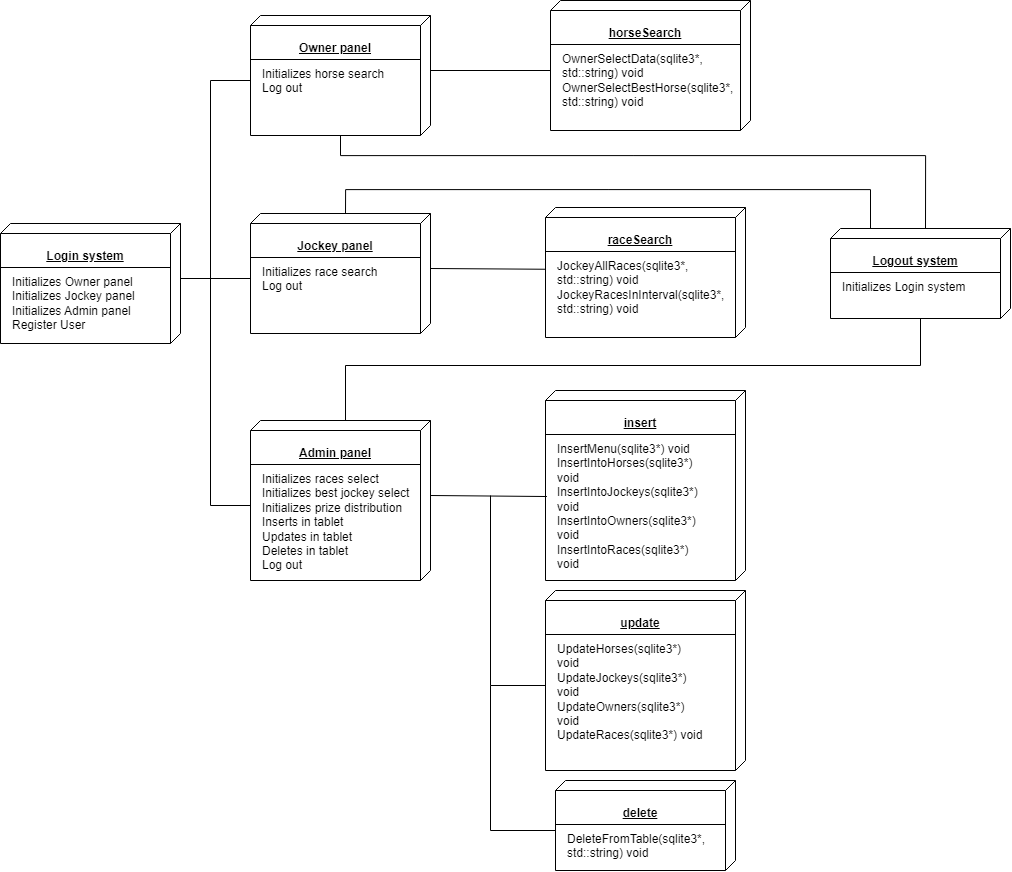

The diagram above was exported from draw.io. Its source (the exported page's mxGraphModel, read from the mxfile embedded in the PNG):
<mxGraphModel dx="1956" dy="949" grid="1" gridSize="10" guides="1" tooltips="1" connect="1" arrows="1" fold="1" page="1" pageScale="1" pageWidth="827" pageHeight="1169" math="0" shadow="0">
  <root>
    <mxCell id="0" />
    <mxCell id="1" parent="0" />
    <mxCell id="aSN17oNcks-873958-VC-2" value="&lt;p style=&quot;line-height: 110%;&quot;&gt;&lt;b&gt;Login system&lt;/b&gt;&lt;/p&gt;" style="verticalAlign=top;align=center;spacingTop=8;spacingLeft=2;spacingRight=12;shape=cube;size=10;direction=south;fontStyle=4;html=1;whiteSpace=wrap;" vertex="1" parent="1">
      <mxGeometry x="50" y="418" width="180" height="120" as="geometry" />
    </mxCell>
    <mxCell id="aSN17oNcks-873958-VC-3" value="" style="line;strokeWidth=1;fillColor=none;align=left;verticalAlign=middle;spacingTop=-1;spacingLeft=3;spacingRight=3;rotatable=0;labelPosition=right;points=[];portConstraint=eastwest;strokeColor=inherit;" vertex="1" parent="1">
      <mxGeometry x="50" y="458" width="170" height="8" as="geometry" />
    </mxCell>
    <mxCell id="aSN17oNcks-873958-VC-4" value="Initializes Owner panel&lt;br&gt;Initializes Jockey panel&lt;br&gt;Initializes Admin panel&lt;br&gt;Register User" style="text;html=1;strokeColor=none;fillColor=none;align=left;verticalAlign=top;whiteSpace=wrap;rounded=0;" vertex="1" parent="1">
      <mxGeometry x="60" y="463" width="160" height="75" as="geometry" />
    </mxCell>
    <mxCell id="aSN17oNcks-873958-VC-5" value="&lt;p style=&quot;line-height: 110%;&quot;&gt;&lt;b&gt;Owner panel&lt;/b&gt;&lt;/p&gt;" style="verticalAlign=top;align=center;spacingTop=8;spacingLeft=2;spacingRight=12;shape=cube;size=10;direction=south;fontStyle=4;html=1;whiteSpace=wrap;" vertex="1" parent="1">
      <mxGeometry x="300" y="210" width="180" height="120" as="geometry" />
    </mxCell>
    <mxCell id="aSN17oNcks-873958-VC-6" value="" style="line;strokeWidth=1;fillColor=none;align=left;verticalAlign=middle;spacingTop=-1;spacingLeft=3;spacingRight=3;rotatable=0;labelPosition=right;points=[];portConstraint=eastwest;strokeColor=inherit;" vertex="1" parent="1">
      <mxGeometry x="300" y="250" width="170" height="8" as="geometry" />
    </mxCell>
    <mxCell id="aSN17oNcks-873958-VC-40" style="edgeStyle=orthogonalEdgeStyle;rounded=0;orthogonalLoop=1;jettySize=auto;html=1;exitX=0.5;exitY=1;exitDx=0;exitDy=0;entryX=0;entryY=0;entryDx=0;entryDy=85;entryPerimeter=0;endArrow=none;endFill=0;" edge="1" parent="1" source="aSN17oNcks-873958-VC-7" target="aSN17oNcks-873958-VC-14">
      <mxGeometry relative="1" as="geometry">
        <Array as="points">
          <mxPoint x="390" y="350" />
          <mxPoint x="975" y="350" />
        </Array>
      </mxGeometry>
    </mxCell>
    <mxCell id="aSN17oNcks-873958-VC-7" value="Initializes horse search&lt;br&gt;Log out" style="text;html=1;strokeColor=none;fillColor=none;align=left;verticalAlign=top;whiteSpace=wrap;rounded=0;" vertex="1" parent="1">
      <mxGeometry x="310" y="255" width="160" height="75" as="geometry" />
    </mxCell>
    <mxCell id="aSN17oNcks-873958-VC-41" style="edgeStyle=orthogonalEdgeStyle;rounded=0;orthogonalLoop=1;jettySize=auto;html=1;exitX=0;exitY=0;exitDx=0;exitDy=85;exitPerimeter=0;endArrow=none;endFill=0;" edge="1" parent="1" source="aSN17oNcks-873958-VC-8" target="aSN17oNcks-873958-VC-14">
      <mxGeometry relative="1" as="geometry">
        <mxPoint x="920" y="360" as="targetPoint" />
        <Array as="points">
          <mxPoint x="395" y="384" />
          <mxPoint x="920" y="384" />
        </Array>
      </mxGeometry>
    </mxCell>
    <mxCell id="aSN17oNcks-873958-VC-8" value="&lt;p style=&quot;line-height: 110%;&quot;&gt;&lt;b&gt;Jockey panel&lt;/b&gt;&lt;/p&gt;" style="verticalAlign=top;align=center;spacingTop=8;spacingLeft=2;spacingRight=12;shape=cube;size=10;direction=south;fontStyle=4;html=1;whiteSpace=wrap;" vertex="1" parent="1">
      <mxGeometry x="300" y="408" width="180" height="120" as="geometry" />
    </mxCell>
    <mxCell id="aSN17oNcks-873958-VC-9" value="" style="line;strokeWidth=1;fillColor=none;align=left;verticalAlign=middle;spacingTop=-1;spacingLeft=3;spacingRight=3;rotatable=0;labelPosition=right;points=[];portConstraint=eastwest;strokeColor=inherit;" vertex="1" parent="1">
      <mxGeometry x="300" y="448" width="170" height="8" as="geometry" />
    </mxCell>
    <mxCell id="aSN17oNcks-873958-VC-10" value="Initializes race search&lt;br&gt;Log out" style="text;html=1;strokeColor=none;fillColor=none;align=left;verticalAlign=top;whiteSpace=wrap;rounded=0;" vertex="1" parent="1">
      <mxGeometry x="310" y="453" width="160" height="75" as="geometry" />
    </mxCell>
    <mxCell id="aSN17oNcks-873958-VC-11" value="&lt;p style=&quot;line-height: 110%;&quot;&gt;&lt;b&gt;Admin panel&lt;/b&gt;&lt;/p&gt;" style="verticalAlign=top;align=center;spacingTop=8;spacingLeft=2;spacingRight=12;shape=cube;size=10;direction=south;fontStyle=4;html=1;whiteSpace=wrap;" vertex="1" parent="1">
      <mxGeometry x="300" y="615" width="180" height="160" as="geometry" />
    </mxCell>
    <mxCell id="aSN17oNcks-873958-VC-12" value="" style="line;strokeWidth=1;fillColor=none;align=left;verticalAlign=middle;spacingTop=-1;spacingLeft=3;spacingRight=3;rotatable=0;labelPosition=right;points=[];portConstraint=eastwest;strokeColor=inherit;" vertex="1" parent="1">
      <mxGeometry x="300" y="655" width="170" height="8" as="geometry" />
    </mxCell>
    <mxCell id="aSN17oNcks-873958-VC-13" value="Initializes races select&lt;br&gt;Initializes best jockey select&lt;br&gt;Initializes prize distribution&lt;br&gt;Inserts in tablet&lt;br&gt;Updates in tablet&lt;br&gt;Deletes in tablet&lt;br&gt;Log out" style="text;html=1;strokeColor=none;fillColor=none;align=left;verticalAlign=top;whiteSpace=wrap;rounded=0;" vertex="1" parent="1">
      <mxGeometry x="310" y="660" width="160" height="115" as="geometry" />
    </mxCell>
    <mxCell id="aSN17oNcks-873958-VC-14" value="&lt;p style=&quot;line-height: 110%;&quot;&gt;&lt;b&gt;Logout system&lt;/b&gt;&lt;/p&gt;" style="verticalAlign=top;align=center;spacingTop=8;spacingLeft=2;spacingRight=12;shape=cube;size=10;direction=south;fontStyle=4;html=1;whiteSpace=wrap;" vertex="1" parent="1">
      <mxGeometry x="880" y="423" width="180" height="90" as="geometry" />
    </mxCell>
    <mxCell id="aSN17oNcks-873958-VC-15" value="" style="line;strokeWidth=1;fillColor=none;align=left;verticalAlign=middle;spacingTop=-1;spacingLeft=3;spacingRight=3;rotatable=0;labelPosition=right;points=[];portConstraint=eastwest;strokeColor=inherit;" vertex="1" parent="1">
      <mxGeometry x="880" y="463" width="170" height="8" as="geometry" />
    </mxCell>
    <mxCell id="aSN17oNcks-873958-VC-16" value="Initializes Login system" style="text;html=1;strokeColor=none;fillColor=none;align=left;verticalAlign=top;whiteSpace=wrap;rounded=0;" vertex="1" parent="1">
      <mxGeometry x="890" y="468" width="160" height="45" as="geometry" />
    </mxCell>
    <mxCell id="aSN17oNcks-873958-VC-17" value="&lt;p style=&quot;line-height: 110%;&quot;&gt;&lt;b&gt;horseSearch&lt;/b&gt;&lt;/p&gt;" style="verticalAlign=top;align=center;spacingTop=8;spacingLeft=2;spacingRight=12;shape=cube;size=10;direction=south;fontStyle=4;html=1;whiteSpace=wrap;" vertex="1" parent="1">
      <mxGeometry x="600" y="195" width="200" height="130" as="geometry" />
    </mxCell>
    <mxCell id="aSN17oNcks-873958-VC-18" value="" style="line;strokeWidth=1;fillColor=none;align=left;verticalAlign=middle;spacingTop=-1;spacingLeft=3;spacingRight=3;rotatable=0;labelPosition=right;points=[];portConstraint=eastwest;strokeColor=inherit;" vertex="1" parent="1">
      <mxGeometry x="600" y="235" width="190" height="8" as="geometry" />
    </mxCell>
    <mxCell id="aSN17oNcks-873958-VC-19" value="OwnerSelectData(sqlite3*, std::string) void&lt;br&gt;OwnerSelectBestHorse(sqlite3*, std::string) void" style="text;html=1;strokeColor=none;fillColor=none;align=left;verticalAlign=top;whiteSpace=wrap;rounded=0;" vertex="1" parent="1">
      <mxGeometry x="610" y="240" width="150" height="45" as="geometry" />
    </mxCell>
    <mxCell id="aSN17oNcks-873958-VC-20" value="&lt;p style=&quot;line-height: 110%;&quot;&gt;&lt;b&gt;raceSearch&lt;/b&gt;&lt;/p&gt;" style="verticalAlign=top;align=center;spacingTop=8;spacingLeft=2;spacingRight=12;shape=cube;size=10;direction=south;fontStyle=4;html=1;whiteSpace=wrap;" vertex="1" parent="1">
      <mxGeometry x="595" y="402" width="200" height="130" as="geometry" />
    </mxCell>
    <mxCell id="aSN17oNcks-873958-VC-21" value="" style="line;strokeWidth=1;fillColor=none;align=left;verticalAlign=middle;spacingTop=-1;spacingLeft=3;spacingRight=3;rotatable=0;labelPosition=right;points=[];portConstraint=eastwest;strokeColor=inherit;" vertex="1" parent="1">
      <mxGeometry x="595" y="442" width="190" height="8" as="geometry" />
    </mxCell>
    <mxCell id="aSN17oNcks-873958-VC-22" value="JockeyAllRaces(sqlite3*, std::string) void&lt;br&gt;JockeyRacesInInterval(sqlite3*, std::string) void" style="text;html=1;strokeColor=none;fillColor=none;align=left;verticalAlign=top;whiteSpace=wrap;rounded=0;" vertex="1" parent="1">
      <mxGeometry x="605" y="447" width="150" height="45" as="geometry" />
    </mxCell>
    <mxCell id="aSN17oNcks-873958-VC-23" value="&lt;p style=&quot;line-height: 110%;&quot;&gt;&lt;b&gt;insert&lt;/b&gt;&lt;/p&gt;" style="verticalAlign=top;align=center;spacingTop=8;spacingLeft=2;spacingRight=12;shape=cube;size=10;direction=south;fontStyle=4;html=1;whiteSpace=wrap;" vertex="1" parent="1">
      <mxGeometry x="595" y="585" width="200" height="190" as="geometry" />
    </mxCell>
    <mxCell id="aSN17oNcks-873958-VC-24" value="" style="line;strokeWidth=1;fillColor=none;align=left;verticalAlign=middle;spacingTop=-1;spacingLeft=3;spacingRight=3;rotatable=0;labelPosition=right;points=[];portConstraint=eastwest;strokeColor=inherit;" vertex="1" parent="1">
      <mxGeometry x="595" y="625" width="190" height="8" as="geometry" />
    </mxCell>
    <mxCell id="aSN17oNcks-873958-VC-25" value="InsertMenu(sqlite3*) void&lt;br&gt;InsertIntoHorses(sqlite3*) void&lt;br&gt;InsertIntoJockeys(sqlite3*) void&lt;br&gt;InsertIntoOwners(sqlite3*) void&lt;br&gt;InsertIntoRaces(sqlite3*) void&lt;br&gt;" style="text;html=1;strokeColor=none;fillColor=none;align=left;verticalAlign=top;whiteSpace=wrap;rounded=0;" vertex="1" parent="1">
      <mxGeometry x="605" y="630" width="150" height="45" as="geometry" />
    </mxCell>
    <mxCell id="aSN17oNcks-873958-VC-27" value="&lt;p style=&quot;line-height: 110%;&quot;&gt;&lt;b&gt;update&lt;/b&gt;&lt;/p&gt;" style="verticalAlign=top;align=center;spacingTop=8;spacingLeft=2;spacingRight=12;shape=cube;size=10;direction=south;fontStyle=4;html=1;whiteSpace=wrap;" vertex="1" parent="1">
      <mxGeometry x="595" y="785" width="200" height="180" as="geometry" />
    </mxCell>
    <mxCell id="aSN17oNcks-873958-VC-28" value="" style="line;strokeWidth=1;fillColor=none;align=left;verticalAlign=middle;spacingTop=-1;spacingLeft=3;spacingRight=3;rotatable=0;labelPosition=right;points=[];portConstraint=eastwest;strokeColor=inherit;" vertex="1" parent="1">
      <mxGeometry x="595" y="825" width="190" height="8" as="geometry" />
    </mxCell>
    <mxCell id="aSN17oNcks-873958-VC-29" value="UpdateHorses(sqlite3*) void&lt;br&gt;UpdateJockeys(sqlite3*) void&lt;br&gt;UpdateOwners(sqlite3*) void&lt;br&gt;UpdateRaces(sqlite3*) void" style="text;html=1;strokeColor=none;fillColor=none;align=left;verticalAlign=top;whiteSpace=wrap;rounded=0;" vertex="1" parent="1">
      <mxGeometry x="605" y="830" width="150" height="45" as="geometry" />
    </mxCell>
    <mxCell id="aSN17oNcks-873958-VC-30" value="&lt;p style=&quot;line-height: 110%;&quot;&gt;&lt;b&gt;delete&lt;/b&gt;&lt;/p&gt;" style="verticalAlign=top;align=center;spacingTop=8;spacingLeft=2;spacingRight=12;shape=cube;size=10;direction=south;fontStyle=4;html=1;whiteSpace=wrap;" vertex="1" parent="1">
      <mxGeometry x="605" y="975" width="180" height="90" as="geometry" />
    </mxCell>
    <mxCell id="aSN17oNcks-873958-VC-31" value="" style="line;strokeWidth=1;fillColor=none;align=left;verticalAlign=middle;spacingTop=-1;spacingLeft=3;spacingRight=3;rotatable=0;labelPosition=right;points=[];portConstraint=eastwest;strokeColor=inherit;" vertex="1" parent="1">
      <mxGeometry x="605" y="1015" width="170" height="8" as="geometry" />
    </mxCell>
    <mxCell id="aSN17oNcks-873958-VC-32" value="DeleteFromTable(sqlite3*, std::string) void" style="text;html=1;strokeColor=none;fillColor=none;align=left;verticalAlign=top;whiteSpace=wrap;rounded=0;" vertex="1" parent="1">
      <mxGeometry x="615" y="1020" width="160" height="45" as="geometry" />
    </mxCell>
    <mxCell id="aSN17oNcks-873958-VC-33" value="" style="endArrow=none;html=1;rounded=0;exitX=0;exitY=0;exitDx=55;exitDy=0;exitPerimeter=0;entryX=0;entryY=0;entryDx=65;entryDy=180;entryPerimeter=0;" edge="1" parent="1" source="aSN17oNcks-873958-VC-2" target="aSN17oNcks-873958-VC-8">
      <mxGeometry width="50" height="50" relative="1" as="geometry">
        <mxPoint x="240" y="600" as="sourcePoint" />
        <mxPoint x="290" y="550" as="targetPoint" />
      </mxGeometry>
    </mxCell>
    <mxCell id="aSN17oNcks-873958-VC-34" value="" style="endArrow=none;html=1;rounded=0;entryX=0;entryY=0;entryDx=65;entryDy=180;entryPerimeter=0;exitX=0;exitY=0;exitDx=85;exitDy=180;exitPerimeter=0;" edge="1" parent="1" source="aSN17oNcks-873958-VC-11" target="aSN17oNcks-873958-VC-5">
      <mxGeometry width="50" height="50" relative="1" as="geometry">
        <mxPoint x="180" y="470" as="sourcePoint" />
        <mxPoint x="230" y="420" as="targetPoint" />
        <Array as="points">
          <mxPoint x="260" y="700" />
          <mxPoint x="260" y="275" />
        </Array>
      </mxGeometry>
    </mxCell>
    <mxCell id="aSN17oNcks-873958-VC-35" value="" style="endArrow=none;html=1;rounded=0;exitX=0;exitY=0;exitDx=55;exitDy=0;exitPerimeter=0;entryX=0;entryY=0;entryDx=70;entryDy=200;entryPerimeter=0;" edge="1" parent="1" source="aSN17oNcks-873958-VC-5" target="aSN17oNcks-873958-VC-17">
      <mxGeometry width="50" height="50" relative="1" as="geometry">
        <mxPoint x="510" y="290" as="sourcePoint" />
        <mxPoint x="560" y="240" as="targetPoint" />
      </mxGeometry>
    </mxCell>
    <mxCell id="aSN17oNcks-873958-VC-36" value="" style="endArrow=none;html=1;rounded=0;exitX=0;exitY=0;exitDx=55;exitDy=0;exitPerimeter=0;entryX=0.475;entryY=0.998;entryDx=0;entryDy=0;entryPerimeter=0;" edge="1" parent="1" source="aSN17oNcks-873958-VC-8" target="aSN17oNcks-873958-VC-20">
      <mxGeometry width="50" height="50" relative="1" as="geometry">
        <mxPoint x="510" y="480" as="sourcePoint" />
        <mxPoint x="560" y="430" as="targetPoint" />
      </mxGeometry>
    </mxCell>
    <mxCell id="aSN17oNcks-873958-VC-37" value="" style="endArrow=none;html=1;rounded=0;exitX=0;exitY=0;exitDx=75;exitDy=0;exitPerimeter=0;entryX=0.558;entryY=0.993;entryDx=0;entryDy=0;entryPerimeter=0;" edge="1" parent="1" source="aSN17oNcks-873958-VC-11" target="aSN17oNcks-873958-VC-23">
      <mxGeometry width="50" height="50" relative="1" as="geometry">
        <mxPoint x="530" y="730" as="sourcePoint" />
        <mxPoint x="580" y="680" as="targetPoint" />
      </mxGeometry>
    </mxCell>
    <mxCell id="aSN17oNcks-873958-VC-38" value="" style="endArrow=none;html=1;rounded=0;exitX=0;exitY=0;exitDx=95;exitDy=200;exitPerimeter=0;" edge="1" parent="1" source="aSN17oNcks-873958-VC-27">
      <mxGeometry width="50" height="50" relative="1" as="geometry">
        <mxPoint x="590" y="890" as="sourcePoint" />
        <mxPoint x="540" y="690" as="targetPoint" />
        <Array as="points">
          <mxPoint x="540" y="880" />
        </Array>
      </mxGeometry>
    </mxCell>
    <mxCell id="aSN17oNcks-873958-VC-39" value="" style="endArrow=none;html=1;rounded=0;exitX=0;exitY=0;exitDx=50;exitDy=180;exitPerimeter=0;" edge="1" parent="1" source="aSN17oNcks-873958-VC-30">
      <mxGeometry width="50" height="50" relative="1" as="geometry">
        <mxPoint x="555" y="1000" as="sourcePoint" />
        <mxPoint x="540" y="880" as="targetPoint" />
        <Array as="points">
          <mxPoint x="540" y="1025" />
        </Array>
      </mxGeometry>
    </mxCell>
    <mxCell id="aSN17oNcks-873958-VC-42" value="" style="endArrow=none;html=1;rounded=0;exitX=0;exitY=0;exitDx=0;exitDy=85;exitPerimeter=0;entryX=0.5;entryY=1;entryDx=0;entryDy=0;" edge="1" parent="1" source="aSN17oNcks-873958-VC-11" target="aSN17oNcks-873958-VC-16">
      <mxGeometry width="50" height="50" relative="1" as="geometry">
        <mxPoint x="440" y="600" as="sourcePoint" />
        <mxPoint x="490" y="550" as="targetPoint" />
        <Array as="points">
          <mxPoint x="395" y="560" />
          <mxPoint x="970" y="560" />
        </Array>
      </mxGeometry>
    </mxCell>
  </root>
</mxGraphModel>